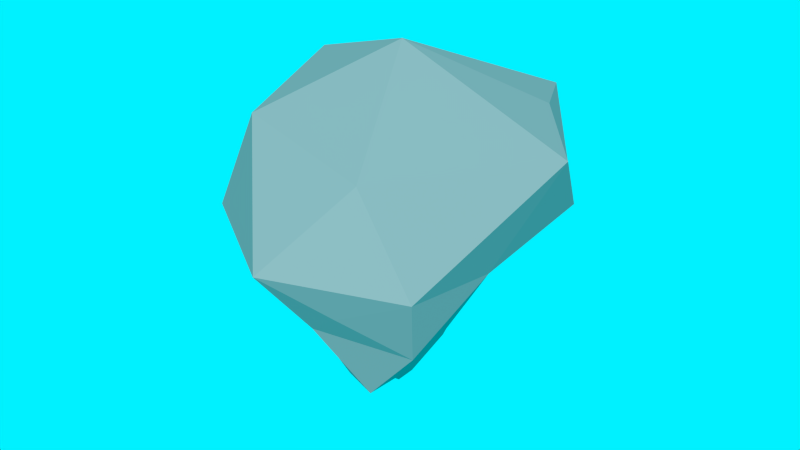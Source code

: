 # Source: pedra02.blend  (saved by Blender 2.73.0; exported with 4.5.12 LTS)
import bpy
from mathutils import Matrix  # noqa: F401  (used for matrix-valued properties, if any)

bpy.ops.wm.read_factory_settings(use_empty=True)
scene = bpy.context.scene
scene.name = 'Scene'

# ---- collections
col_collection_1 = bpy.data.collections.new('Collection 1'); scene.collection.children.link(col_collection_1)

# ---- materials (node trees are filled in below, after node groups)
mat_a0a0a0 = bpy.data.materials.new('A0A0A0')
mat_a0a0a0.alpha_threshold = 0.0
mat_a0a0a0.use_transparent_shadow = False
mat_a0a0a0.diffuse_color = (0.2883, 0.2883, 0.2883, 1.0)
mat_a0a0a0.roughness = 0.5

# ---- material node trees

# ---- world
world_world = bpy.data.worlds.new('World'); scene.world = world_world
world_world.use_nodes = True; world_world.node_tree.nodes.clear()
_N = world_world.node_tree.nodes; _L = world_world.node_tree.links
n0 = _N.new('ShaderNodeOutputWorld'); n0.name = 'World Output'; n0.location = (300, 300)
n1 = _N.new('ShaderNodeBackground'); n1.name = 'Background'; n1.location = (10, 300)
n2 = _N.new('ShaderNodeRGB'); n2.name = 'RGB'; n2.location = (-180, 300)
n2.outputs[0].default_value = (0.0, 0.8794, 1.0, 1.0)
_L.new(n1.outputs[0], n0.inputs[0])
_L.new(n2.outputs[0], n1.inputs[0])
n0.is_active_output = True
world_world.color = (0.05088, 0.05088, 0.05088)
world_world.use_sun_shadow = False
world_world.sun_shadow_jitter_overblur = 0.0
world_world.cycles.sampling_method = 'MANUAL'
world_world.cycles.sample_map_resolution = 256

# ---- meshes
me_icosphere_000 = bpy.data.meshes.new('Icosphere.000')
me_icosphere_000.from_pydata([(-0.3231, -0.2207, -0.6962), (-0.46, 0.1107, -0.4141), (-0.3633, -0.3296, -0.6123), (-0.6831, -0.6803, -0.005729), (-0.6164, -0.3393, -0.5024), (-0.2932, -0.09865, -0.5737), (-0.535, 0.01518, -0.3826), (-0.26, 0.1518, -0.2237), (-0.2496, 0.2831, 0.1542), (-0.1663, 0.2472, -0.004809), (-0.5145, -0.7409, 0.2409), (-0.6968, -0.1921, -0.2761), (-0.2856, 0.09093, -0.3313), (-0.2752, -0.1994, -0.6422), (0.1711, -0.3555, 0.01479), (-0.1472, -0.7549, -0.09945), (0.3041, -0.07262, 0.2029), (-0.1983, -0.2947, -0.5489), (-0.337, -0.6676, -0.2505), (-0.5985, -0.4596, -0.3713), (-0.3792, -0.1321, -0.5755), (-0.1414, -0.01153, -0.2637), (-0.385, -0.4309, -0.5818), (-0.1988, -0.1076, -0.4942), (-0.6552, 0.128, 0.1781), (-0.18, -0.5491, -0.5143), (-0.7774, -0.04224, -0.121), (0.04985, -0.5965, -0.2508), (-0.05122, -0.2831, -0.3221), (-0.08918, -0.064, 0.6058), (-0.1454, 0.1411, -0.1049), (-0.3463, 0.04445, -0.4547), (0.03676, 0.2043, 0.4859), (-0.773, -0.1088, 0.532), (0.4699, -0.4132, 0.5177), (0.04394, 0.1348, 0.1117), (0.2092, -0.1126, 0.5439), (-0.2151, -0.3323, 0.7258), (-0.6801, -0.5705, 0.4272), (-0.1447, -0.6411, 0.3358), (0.03595, -0.07281, -0.06262), (-0.5375, 0.3649, -0.1759), (-1.017, -0.4494, -0.06603), (-0.349, -0.9113, 0.05457), (0.1446, -0.7197, 0.0484)], [], [(6, 26, 41), (0, 20, 13), (22, 2, 25), (5, 31, 23), (26, 6, 11), (13, 5, 23), (1, 41, 31), (20, 0, 2), (25, 2, 17), (2, 19, 4), (13, 17, 2), (1, 20, 6), (11, 42, 26), (0, 13, 2), (6, 20, 11), (10, 43, 39), (31, 5, 20), (41, 1, 6), (5, 13, 20), (42, 11, 4), (10, 38, 3), (43, 10, 3), (11, 20, 4), (25, 18, 19), (9, 41, 8), (32, 8, 24), (15, 43, 18), (38, 10, 39), (18, 43, 3), (7, 41, 30), (21, 7, 30), (7, 21, 12), (42, 3, 38), (15, 27, 44), (19, 2, 22), (8, 32, 35), (42, 4, 19), (2, 4, 20), (8, 41, 24), (20, 1, 31), (21, 40, 28), (14, 28, 40), (42, 19, 3), (9, 35, 30), (25, 28, 27), (35, 9, 8), (41, 7, 12), (30, 40, 21), (12, 23, 31), (33, 24, 26), (41, 9, 30), (41, 12, 31), (23, 12, 21), (24, 33, 32), (26, 42, 33), (28, 14, 27), (13, 23, 17), (24, 41, 26), (18, 3, 19), (19, 22, 25), (43, 15, 44), (27, 15, 18), (36, 16, 32), (40, 16, 14), (44, 27, 14), (16, 34, 14), (23, 21, 28), (23, 28, 17), (28, 25, 17), (40, 35, 16), (34, 16, 36), (18, 25, 27), (40, 30, 35), (35, 32, 16), (34, 36, 37), (38, 39, 37), (29, 32, 33), (29, 37, 36), (37, 29, 33), (44, 14, 34), (39, 34, 37), (32, 29, 36), (33, 38, 37), (42, 38, 33), (44, 34, 39), (43, 44, 39)])
me_icosphere_000.materials.append(mat_a0a0a0)
me_icosphere_000.use_remesh_preserve_volume = False
me_icosphere_000.use_remesh_preserve_attributes = False
me_icosphere_000.use_mirror_vertex_groups = False
me_icosphere_000.update()

# ---- objects
ob_pedra02 = bpy.data.objects.new('pedra02', me_icosphere_000)

# ---- transforms, parenting, visibility, modifiers, constraints
ob_pedra02.location = (0.0, 0.0, 0.0)
ob_pedra02.lineart.crease_threshold = 0.0

# ---- collection membership
col_collection_1.objects.link(ob_pedra02)

# ---- scene / render settings (as saved in the file)
scene.frame_start = 1; scene.frame_end = 250; scene.frame_set(245)
scene.render.engine = 'BLENDER_EEVEE_NEXT'
scene.render.resolution_percentage = 50
scene.render.dither_intensity = 0.0
scene.cycles.use_denoising = False
scene.cycles.samples = 10
scene.cycles.sampling_pattern = 'TABULATED_SOBOL'
scene.cycles.light_sampling_threshold = 0.0
scene.cycles.use_adaptive_sampling = False
scene.cycles.use_light_tree = False
scene.cycles.blur_glossy = 0.0
scene.cycles.pixel_filter_type = 'GAUSSIAN'
scene.cycles.sample_clamp_indirect = 0.0
scene.view_settings.view_transform = 'Standard'
bpy.context.view_layer.update()

# ---- added for rendering (the .blend has no active camera and no usable light): camera, sun
cam_auto = bpy.data.cameras.new('AutoCamera')
cam_auto.lens = 50.0
cam_auto.sensor_width = 36.0
cam_auto.clip_end = 1000.0
ob_auto_camera = bpy.data.objects.new('AutoCamera', cam_auto)
scene.collection.objects.link(ob_auto_camera)
ob_auto_camera.location = (1.96651, -2.96143, 1.80695)
ob_auto_camera.rotation_euler = (1.09748, -7.21219e-08, 0.694738)
scene.camera = ob_auto_camera
light_auto_sun = bpy.data.lights.new('AutoSun', 'SUN')
light_auto_sun.energy = 3.0
light_auto_sun.angle = 0.0523599
ob_auto_sun = bpy.data.objects.new('AutoSun', light_auto_sun)
scene.collection.objects.link(ob_auto_sun)
ob_auto_sun.rotation_euler = (0.872665, 0.174533, 0.523599)
bpy.context.view_layer.update()
